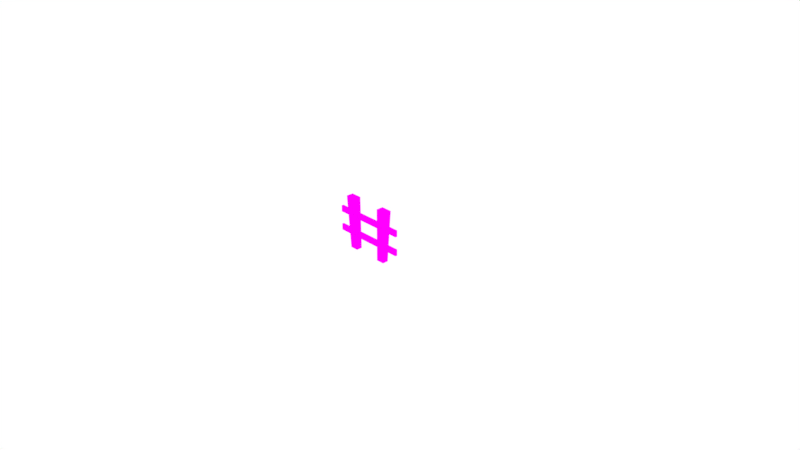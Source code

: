 # Source: Fence2.blend  (saved by Blender 2.78.0; exported with 4.5.12 LTS)
import bpy
from mathutils import Matrix  # noqa: F401  (used for matrix-valued properties, if any)

bpy.ops.wm.read_factory_settings(use_empty=True)
scene = bpy.context.scene
scene.name = 'Scene'

# ---- collections
col_collection_1 = bpy.data.collections.new('Collection 1'); scene.collection.children.link(col_collection_1)

# ---- images (referenced by path relative to the original .blend; pixels are not part of the script)
import os
ASSET_DIR = os.environ.get("B2B_ASSET_DIR", "")  # directory of the original .blend (textures are referenced by path, not embedded)
HERE = os.path.dirname(os.path.abspath(__file__))  # packed textures are extracted next to this script under _unpacked/

def load_image(name, relpath, width, height, colorspace="sRGB"):
    """Load a texture the original file referenced (path relative to the .blend, or extracted next to this script)."""
    p = next((c for c in (os.path.join(HERE, relpath), os.path.join(ASSET_DIR, relpath)) if relpath and os.path.exists(c)), "")
    if p:
        img = bpy.data.images.load(p, check_existing=True)
        img.name = name
    else:  # same state as the original file: an image datablock whose file is absent (Cycles renders it pink)
        img = bpy.data.images.new(name, width, height)
        img.source = "FILE"
        img.filepath = "//" + (relpath or name)
    img.colorspace_settings.name = colorspace
    return img
img_fence2_texture = load_image('Fence2_Texture', 'Fence2_Texture.png', 1024, 1024, 'sRGB')

# ---- materials (node trees are filled in below, after node groups)
mat_fence2_material = bpy.data.materials.new('Fence2_Material')
mat_fence2_material.alpha_threshold = 0.0
mat_fence2_material.roughness = 0.5

# ---- material node trees
mat_fence2_material.use_nodes = True; mat_fence2_material.node_tree.nodes.clear()
_N = mat_fence2_material.node_tree.nodes; _L = mat_fence2_material.node_tree.links
n0 = _N.new('ShaderNodeOutputMaterial'); n0.name = 'Material Output'; n0.location = (300, 300)
n1 = _N.new('ShaderNodeBsdfDiffuse'); n1.name = 'Diffuse BSDF'; n1.location = (10, 300)
n2 = _N.new('ShaderNodeTexImage'); n2.name = 'Image Texture'; n2.location = (-173, 318)
n2.width = 140
n2.image = img_fence2_texture
_L.new(n1.outputs[0], n0.inputs[0])
_L.new(n2.outputs[0], n1.inputs[0])
n0.is_active_output = True

# ---- world
world_world = bpy.data.worlds.new('World'); scene.world = world_world
world_world.color = (1.0, 1.0, 1.0)
world_world.use_sun_shadow = False
world_world.sun_shadow_jitter_overblur = 0.0
world_world.cycles.sampling_method = 'MANUAL'

# ---- cameras
cam_camera = bpy.data.cameras.new('Camera')
cam_camera.clip_end = 100.0
cam_camera.lens = 35.0
cam_camera.sensor_width = 32.0
cam_camera.sensor_height = 18.0
cam_camera.ortho_scale = 7.314
cam_camera.dof.focus_distance = 0.0

# ---- lights
light_lamp = bpy.data.lights.new('Lamp', 'POINT')
light_lamp.transmission_factor = 0.0
light_lamp.cutoff_distance = 30.0
light_lamp.energy = 100.0
light_lamp.shadow_buffer_clip_start = 1.001
light_lamp.shadow_soft_size = 0.1
light_lamp.shadow_maximum_resolution = 0.006
light_lamp.use_absolute_resolution = True

# ---- meshes
me_cube_002 = bpy.data.meshes.new('Cube.002')
me_cube_002.from_pydata([(-0.3054, -0.03949, -0.003758), (-0.3586, -0.04701, 0.7189), (-0.3054, 0.04135, -0.003758), (-0.3586, 0.04886, 0.7189), (-0.1935, -0.03949, -0.003758), (-0.208, -0.04701, 0.7189), (-0.1935, 0.04135, -0.003758), (-0.208, 0.04886, 0.7189), (0.5095, 0.01564, 0.4319), (-0.5098, 0.01564, 0.4319), (-0.5098, 0.01564, 0.5183), (0.5095, 0.01564, 0.5183), (-0.5098, -0.01379, 0.4319), (0.5095, -0.01379, 0.4319), (0.5095, -0.01379, 0.5183), (-0.5098, -0.01379, 0.5183), (0.5095, 0.01564, 0.1683), (-0.5098, 0.01564, 0.1683), (-0.5098, 0.01564, 0.2546), (0.5095, 0.01564, 0.2546), (-0.5098, -0.01379, 0.1683), (0.5095, -0.01379, 0.1683), (0.5095, -0.01379, 0.2546), (-0.5098, -0.01379, 0.2546), (0.1946, -0.03949, -0.003758), (0.2091, -0.04701, 0.7189), (0.1946, 0.04135, -0.003758), (0.2091, 0.04886, 0.7189), (0.3065, -0.03949, -0.003758), (0.3598, -0.04701, 0.7189), (0.3065, 0.04135, -0.003758), (0.3598, 0.04886, 0.7189), (-0.2522, -0.04946, 0.4885), (-0.2522, -0.0547, 0.4885), (-0.2437, -0.04946, 0.4823), (-0.2437, -0.0547, 0.4823), (-0.247, -0.04946, 0.4723), (-0.247, -0.0547, 0.4723), (-0.2575, -0.04946, 0.4723), (-0.2575, -0.0547, 0.4723), (-0.2607, -0.04946, 0.4823), (-0.2607, -0.0547, 0.4823), (-0.2522, -0.04946, 0.482), (-0.2499, -0.04946, 0.4803), (-0.2508, -0.04946, 0.4776), (-0.2536, -0.04946, 0.4776), (-0.2545, -0.04946, 0.4803), (-0.2522, -0.03182, 0.482), (-0.2499, -0.03182, 0.4803), (-0.2508, -0.03182, 0.4776), (-0.2536, -0.03182, 0.4776), (-0.2545, -0.03182, 0.4803), (0.2754, -0.04946, 0.4934), (0.2754, -0.0547, 0.4934), (0.2839, -0.04946, 0.4873), (0.2839, -0.0547, 0.4873), (0.2806, -0.04946, 0.4773), (0.2806, -0.0547, 0.4773), (0.2701, -0.04946, 0.4773), (0.2701, -0.0547, 0.4773), (0.2669, -0.04946, 0.4873), (0.2669, -0.0547, 0.4873), (0.2754, -0.04946, 0.4869), (0.2777, -0.04946, 0.4852), (0.2768, -0.04946, 0.4825), (0.274, -0.04946, 0.4825), (0.2731, -0.04946, 0.4852), (0.2754, -0.03182, 0.4869), (0.2777, -0.03182, 0.4852), (0.2768, -0.03182, 0.4825), (0.274, -0.03182, 0.4825), (0.2731, -0.03182, 0.4852), (0.2436, -0.04946, 0.4629), (0.2436, -0.0547, 0.4629), (0.2521, -0.04946, 0.4567), (0.2521, -0.0547, 0.4567), (0.2488, -0.04946, 0.4467), (0.2488, -0.0547, 0.4467), (0.2383, -0.04946, 0.4467), (0.2383, -0.0547, 0.4467), (0.2351, -0.04946, 0.4567), (0.2351, -0.0547, 0.4567), (0.2436, -0.04946, 0.4564), (0.2459, -0.04946, 0.4547), (0.245, -0.04946, 0.452), (0.2422, -0.04946, 0.452), (0.2413, -0.04946, 0.4547), (0.2436, -0.03182, 0.4564), (0.2459, -0.03182, 0.4547), (0.245, -0.03182, 0.452), (0.2422, -0.03182, 0.452), (0.2413, -0.03182, 0.4547), (-0.2266, -0.04946, 0.208), (-0.2266, -0.0547, 0.208), (-0.2181, -0.04946, 0.2018), (-0.2181, -0.0547, 0.2018), (-0.2214, -0.04946, 0.1918), (-0.2214, -0.0547, 0.1918), (-0.2319, -0.04946, 0.1918), (-0.2319, -0.0547, 0.1918), (-0.2351, -0.04946, 0.2018), (-0.2351, -0.0547, 0.2018), (-0.2266, -0.04946, 0.2014), (-0.2244, -0.04946, 0.1998), (-0.2252, -0.04946, 0.1971), (-0.2281, -0.04946, 0.1971), (-0.2289, -0.04946, 0.1998), (-0.2266, -0.03182, 0.2014), (-0.2244, -0.03182, 0.1998), (-0.2252, -0.03182, 0.1971), (-0.2281, -0.03182, 0.1971), (-0.2289, -0.03182, 0.1998), (-0.2266, 0.05415, 0.2447), (-0.2266, 0.05939, 0.2447), (-0.2351, 0.05415, 0.2385), (-0.2351, 0.05939, 0.2385), (-0.2319, 0.05415, 0.2285), (-0.2319, 0.05939, 0.2285), (-0.2214, 0.05415, 0.2285), (-0.2214, 0.05939, 0.2285), (-0.2181, 0.05415, 0.2385), (-0.2181, 0.05939, 0.2385), (-0.2266, 0.05415, 0.2381), (-0.2289, 0.05415, 0.2365), (-0.2281, 0.05415, 0.2338), (-0.2252, 0.05415, 0.2338), (-0.2243, 0.05415, 0.2365), (-0.2266, 0.03651, 0.2381), (-0.2289, 0.03651, 0.2365), (-0.2281, 0.03651, 0.2338), (-0.2252, 0.03651, 0.2338), (-0.2243, 0.03651, 0.2365), (0.2689, 0.05415, 0.4947), (0.2689, 0.05939, 0.4947), (0.2604, 0.05415, 0.4885), (0.2604, 0.05939, 0.4885), (0.2637, 0.05415, 0.4785), (0.2637, 0.05939, 0.4785), (0.2742, 0.05415, 0.4785), (0.2742, 0.05939, 0.4785), (0.2774, 0.05415, 0.4885), (0.2774, 0.05939, 0.4885), (0.2689, 0.05415, 0.4882), (0.2667, 0.05415, 0.4865), (0.2675, 0.05415, 0.4838), (0.2704, 0.05415, 0.4838), (0.2712, 0.05415, 0.4865), (0.2689, 0.03651, 0.4882), (0.2667, 0.03651, 0.4865), (0.2675, 0.03651, 0.4838), (0.2704, 0.03651, 0.4838), (0.2712, 0.03651, 0.4865), (0.2823, 0.05415, 0.2112), (0.2823, 0.05939, 0.2112), (0.2738, 0.05415, 0.205), (0.2738, 0.05939, 0.205), (0.277, 0.05415, 0.195), (0.277, 0.05939, 0.195), (0.2875, 0.05415, 0.195), (0.2875, 0.05939, 0.195), (0.2908, 0.05415, 0.205), (0.2908, 0.05939, 0.205), (0.2823, 0.05415, 0.2047), (0.28, 0.05415, 0.203), (0.2809, 0.05415, 0.2003), (0.2837, 0.05415, 0.2003), (0.2846, 0.05415, 0.203), (0.2823, 0.03651, 0.2047), (0.28, 0.03651, 0.203), (0.2809, 0.03651, 0.2003), (0.2837, 0.03651, 0.2003), (0.2846, 0.03651, 0.203)], [], [(0, 1, 3, 2), (2, 3, 7, 6), (6, 7, 5, 4), (4, 5, 1, 0), (2, 6, 4, 0), (7, 3, 1, 5), (14, 13, 8, 11), (22, 21, 16, 19), (23, 18, 17, 20), (15, 10, 9, 12), (11, 10, 15, 14), (9, 8, 13, 12), (13, 14, 15, 12), (9, 10, 11, 8), (19, 18, 23, 22), (17, 16, 21, 20), (21, 22, 23, 20), (17, 18, 19, 16), (24, 25, 27, 26), (26, 27, 31, 30), (30, 31, 29, 28), (28, 29, 25, 24), (26, 30, 28, 24), (31, 27, 25, 29), (32, 33, 35, 34), (34, 35, 37, 36), (36, 37, 39, 38), (35, 33, 41, 39, 37), (38, 39, 41, 40), (40, 41, 33, 32), (40, 32, 42, 46), (45, 46, 51, 50), (32, 34, 43, 42), (36, 38, 45, 44), (38, 40, 46, 45), (34, 36, 44, 43), (47, 48, 49, 50, 51), (43, 44, 49, 48), (46, 42, 47, 51), (44, 45, 50, 49), (42, 43, 48, 47), (52, 53, 55, 54), (54, 55, 57, 56), (56, 57, 59, 58), (55, 53, 61, 59, 57), (58, 59, 61, 60), (60, 61, 53, 52), (60, 52, 62, 66), (65, 66, 71, 70), (52, 54, 63, 62), (56, 58, 65, 64), (58, 60, 66, 65), (54, 56, 64, 63), (67, 68, 69, 70, 71), (63, 64, 69, 68), (66, 62, 67, 71), (64, 65, 70, 69), (62, 63, 68, 67), (72, 73, 75, 74), (74, 75, 77, 76), (76, 77, 79, 78), (75, 73, 81, 79, 77), (78, 79, 81, 80), (80, 81, 73, 72), (80, 72, 82, 86), (85, 86, 91, 90), (72, 74, 83, 82), (76, 78, 85, 84), (78, 80, 86, 85), (74, 76, 84, 83), (87, 88, 89, 90, 91), (83, 84, 89, 88), (86, 82, 87, 91), (84, 85, 90, 89), (82, 83, 88, 87), (92, 93, 95, 94), (94, 95, 97, 96), (96, 97, 99, 98), (95, 93, 101, 99, 97), (98, 99, 101, 100), (100, 101, 93, 92), (100, 92, 102, 106), (105, 106, 111, 110), (92, 94, 103, 102), (96, 98, 105, 104), (98, 100, 106, 105), (94, 96, 104, 103), (107, 108, 109, 110, 111), (103, 104, 109, 108), (106, 102, 107, 111), (104, 105, 110, 109), (102, 103, 108, 107), (112, 113, 115, 114), (114, 115, 117, 116), (116, 117, 119, 118), (115, 113, 121, 119, 117), (118, 119, 121, 120), (120, 121, 113, 112), (120, 112, 122, 126), (125, 126, 131, 130), (112, 114, 123, 122), (116, 118, 125, 124), (118, 120, 126, 125), (114, 116, 124, 123), (127, 128, 129, 130, 131), (123, 124, 129, 128), (126, 122, 127, 131), (124, 125, 130, 129), (122, 123, 128, 127), (132, 133, 135, 134), (134, 135, 137, 136), (136, 137, 139, 138), (135, 133, 141, 139, 137), (138, 139, 141, 140), (140, 141, 133, 132), (140, 132, 142, 146), (145, 146, 151, 150), (132, 134, 143, 142), (136, 138, 145, 144), (138, 140, 146, 145), (134, 136, 144, 143), (147, 148, 149, 150, 151), (143, 144, 149, 148), (146, 142, 147, 151), (144, 145, 150, 149), (142, 143, 148, 147), (152, 153, 155, 154), (154, 155, 157, 156), (156, 157, 159, 158), (155, 153, 161, 159, 157), (158, 159, 161, 160), (160, 161, 153, 152), (160, 152, 162, 166), (165, 166, 171, 170), (152, 154, 163, 162), (156, 158, 165, 164), (158, 160, 166, 165), (154, 156, 164, 163), (167, 168, 169, 170, 171), (163, 164, 169, 168), (166, 162, 167, 171), (164, 165, 170, 169), (162, 163, 168, 167)])
_uv = me_cube_002.uv_layers.new(name='UVMap')
_uv.uv.foreach_set('vector', [0.2924, 0.4135, 0.2947, 0.6372, 0.265, 0.6372, 0.2673, 0.4135, 0.5068, 0.5484, 0.4948, 0.3216, 0.5415, 0.3225, 0.5415, 0.5491, 0.6309, 0.4135, 0.6332, 0.632, 0.6035, 0.632, 0.6058, 0.4135, 0.5415, 0.03135, 0.5415, 0.2579, 0.4948, 0.2589, 0.5068, 0.03205, 0.6035, 0.7298, 0.6035, 0.6947, 0.6285, 0.6947, 0.6285, 0.7298, 0.5075, 0.6118, 0.5075, 0.659, 0.4778, 0.659, 0.4778, 0.6118, 0.3861, 0.7479, 0.3861, 0.7217, 0.3952, 0.7217, 0.3952, 0.7479, 0.2856, 0.7262, 0.2856, 0.6999, 0.2947, 0.6999, 0.2947, 0.7262, 0.4869, 0.7479, 0.4778, 0.7479, 0.4778, 0.7217, 0.4869, 0.7217, 0.1824, 0.7262, 0.1732, 0.7262, 0.1732, 0.6999, 0.1824, 0.6999, 0.1112, 0.4135, 0.1112, 0.733, 0.1021, 0.733, 0.1021, 0.4135, 0.031, 0.733, 0.031, 0.4135, 0.04012, 0.4135, 0.04012, 0.733, 0.1465, 0.3508, 0.1198, 0.3508, 0.1198, 0.03135, 0.1465, 0.03135, 0.05777, 0.3508, 0.031, 0.3508, 0.031, 0.03135, 0.05777, 0.03135, 0.6126, 0.03135, 0.6126, 0.3508, 0.6035, 0.3508, 0.6035, 0.03135, 0.6746, 0.3508, 0.6746, 0.03135, 0.6837, 0.03135, 0.6837, 0.3508, 0.2353, 0.3508, 0.2085, 0.3508, 0.2085, 0.03135, 0.2353, 0.03135, 0.2973, 0.03135, 0.3241, 0.03135, 0.3241, 0.3508, 0.2973, 0.3508, 0.7226, 0.4135, 0.7249, 0.632, 0.6952, 0.632, 0.6975, 0.4135, 0.4328, 0.3216, 0.4328, 0.5481, 0.3861, 0.5491, 0.3981, 0.3223, 0.2006, 0.4135, 0.203, 0.6372, 0.1732, 0.6372, 0.1756, 0.4135, 0.3981, 0.2582, 0.3861, 0.03135, 0.4328, 0.03229, 0.4328, 0.2589, 0.6905, 0.7298, 0.6905, 0.6947, 0.7156, 0.6947, 0.7156, 0.7298, 0.4158, 0.6118, 0.4158, 0.659, 0.3861, 0.659, 0.3861, 0.6118, 0.8127, 0.03401, 0.8144, 0.03401, 0.8144, 0.03668, 0.8127, 0.03668, 0.9176, 0.55, 0.9192, 0.55, 0.9192, 0.5533, 0.9176, 0.5533, 0.2872, 0.9284, 0.2856, 0.9284, 0.2856, 0.9251, 0.2872, 0.9251, 0.7869, 0.4842, 0.7888, 0.4816, 0.7919, 0.4826, 0.7919, 0.4859, 0.7888, 0.4869, 0.4513, 0.9501, 0.4497, 0.9501, 0.4497, 0.9469, 0.4513, 0.9469, 0.8127, 0.03135, 0.8144, 0.03135, 0.8144, 0.03401, 0.8127, 0.03401, 0.7869, 0.5523, 0.7888, 0.5496, 0.7895, 0.5515, 0.7889, 0.5523, 0.387, 0.8842, 0.3861, 0.8842, 0.3861, 0.8786, 0.387, 0.8786, 0.7888, 0.5496, 0.7919, 0.5506, 0.7903, 0.5518, 0.7895, 0.5515, 0.7919, 0.5539, 0.7888, 0.5549, 0.7895, 0.553, 0.7903, 0.5527, 0.7888, 0.5549, 0.7869, 0.5523, 0.7889, 0.5523, 0.7895, 0.553, 0.7919, 0.5506, 0.7919, 0.5539, 0.7903, 0.5527, 0.7903, 0.5518, 0.9048, 0.9687, 0.9043, 0.9679, 0.9048, 0.9672, 0.9056, 0.9675, 0.9056, 0.9684, 0.9044, 0.8308, 0.9053, 0.8308, 0.9053, 0.8363, 0.9044, 0.8363, 0.8446, 0.6947, 0.8453, 0.6947, 0.8453, 0.7003, 0.8446, 0.7003, 0.6672, 0.866, 0.6664, 0.866, 0.6664, 0.8605, 0.6672, 0.8605, 0.8453, 0.6947, 0.846, 0.6947, 0.846, 0.7003, 0.8453, 0.7003, 0.031, 0.7984, 0.03263, 0.7984, 0.03263, 0.8011, 0.031, 0.8011, 0.3877, 0.9501, 0.3861, 0.9501, 0.3861, 0.9469, 0.3877, 0.9469, 0.8462, 0.7662, 0.8446, 0.7662, 0.8446, 0.7629, 0.8462, 0.7629, 0.7507, 0.1717, 0.7476, 0.1727, 0.7457, 0.1701, 0.7476, 0.1674, 0.7507, 0.1684, 0.03263, 0.9353, 0.031, 0.9353, 0.031, 0.932, 0.03263, 0.932, 0.031, 0.7957, 0.03263, 0.7957, 0.03263, 0.7984, 0.031, 0.7984, 0.7507, 0.1037, 0.7476, 0.1047, 0.7483, 0.1028, 0.7491, 0.1025, 0.5217, 0.8842, 0.5208, 0.8842, 0.5208, 0.8786, 0.5217, 0.8786, 0.7476, 0.1047, 0.7457, 0.102, 0.7478, 0.102, 0.7483, 0.1028, 0.7476, 0.09937, 0.7507, 0.1004, 0.7491, 0.1016, 0.7483, 0.1013, 0.7507, 0.1004, 0.7507, 0.1037, 0.7491, 0.1025, 0.7491, 0.1016, 0.7457, 0.102, 0.7476, 0.09937, 0.7483, 0.1013, 0.7478, 0.102, 0.94, 0.03206, 0.9405, 0.03135, 0.9413, 0.03162, 0.9413, 0.03251, 0.9405, 0.03278, 0.8762, 0.2358, 0.877, 0.2358, 0.877, 0.2413, 0.8762, 0.2413, 0.841, 0.8308, 0.8417, 0.8308, 0.8417, 0.8363, 0.841, 0.8363, 0.8548, 0.4191, 0.8539, 0.4191, 0.8539, 0.4135, 0.8548, 0.4135, 0.8417, 0.8308, 0.8424, 0.8308, 0.8424, 0.8363, 0.8417, 0.8363, 0.4572, 0.8133, 0.4588, 0.8133, 0.4588, 0.8159, 0.4572, 0.8159, 0.6035, 0.9287, 0.6051, 0.9287, 0.6051, 0.932, 0.6035, 0.932, 0.878, 0.03464, 0.8764, 0.03464, 0.8764, 0.03135, 0.878, 0.03135, 0.6035, 0.7951, 0.6054, 0.7925, 0.6085, 0.7935, 0.6085, 0.7968, 0.6054, 0.7978, 0.9407, 0.2391, 0.939, 0.2391, 0.939, 0.2358, 0.9407, 0.2358, 0.4572, 0.8106, 0.4588, 0.8106, 0.4588, 0.8133, 0.4572, 0.8133, 0.7795, 0.7627, 0.7826, 0.7638, 0.781, 0.765, 0.7801, 0.7647, 0.4506, 0.8842, 0.4497, 0.8842, 0.4497, 0.8786, 0.4506, 0.8786, 0.7826, 0.7638, 0.7826, 0.7671, 0.781, 0.7659, 0.781, 0.765, 0.7795, 0.7681, 0.7776, 0.7654, 0.7796, 0.7654, 0.7801, 0.7661, 0.7776, 0.7654, 0.7795, 0.7627, 0.7801, 0.7647, 0.7796, 0.7654, 0.7826, 0.7671, 0.7795, 0.7681, 0.7801, 0.7661, 0.781, 0.7659, 0.9682, 0.9687, 0.9676, 0.9679, 0.9682, 0.9672, 0.969, 0.9675, 0.969, 0.9684, 0.8762, 0.304, 0.877, 0.304, 0.877, 0.3096, 0.8762, 0.3096, 0.8127, 0.09937, 0.8134, 0.09937, 0.8134, 0.1049, 0.8127, 0.1049, 0.2864, 0.8624, 0.2856, 0.8624, 0.2856, 0.8569, 0.2864, 0.8569, 0.8134, 0.09937, 0.8142, 0.09937, 0.8142, 0.1049, 0.8134, 0.1049, 0.1021, 0.7984, 0.1037, 0.7984, 0.1037, 0.8011, 0.1021, 0.8011, 0.939, 0.3018, 0.9407, 0.3018, 0.9407, 0.3051, 0.939, 0.3051, 0.8556, 0.5533, 0.8539, 0.5533, 0.8539, 0.55, 0.8556, 0.55, 0.7476, 0.2354, 0.7507, 0.2364, 0.7507, 0.2397, 0.7476, 0.2408, 0.7457, 0.2381, 0.9407, 0.1709, 0.939, 0.1709, 0.939, 0.1676, 0.9407, 0.1676, 0.1021, 0.7957, 0.1037, 0.7957, 0.1037, 0.7984, 0.1021, 0.7984, 0.7795, 0.6947, 0.7826, 0.6957, 0.781, 0.6969, 0.7801, 0.6967, 0.877, 0.1731, 0.8762, 0.1731, 0.8762, 0.1676, 0.877, 0.1676, 0.7826, 0.6957, 0.7826, 0.699, 0.781, 0.6978, 0.781, 0.6969, 0.7795, 0.7001, 0.7776, 0.6974, 0.7796, 0.6974, 0.7801, 0.6981, 0.7776, 0.6974, 0.7795, 0.6947, 0.7801, 0.6967, 0.7796, 0.6974, 0.7826, 0.699, 0.7795, 0.7001, 0.7801, 0.6981, 0.781, 0.6978, 0.9673, 0.9004, 0.9668, 0.8997, 0.9673, 0.899, 0.9681, 0.8993, 0.9681, 0.9002, 0.9039, 0.899, 0.9048, 0.899, 0.9048, 0.9045, 0.9039, 0.9045, 0.8127, 0.304, 0.8134, 0.304, 0.8134, 0.3096, 0.8127, 0.3096, 0.8514, 0.6231, 0.8505, 0.6231, 0.8505, 0.6176, 0.8514, 0.6176, 0.8134, 0.304, 0.8142, 0.304, 0.8142, 0.3096, 0.8134, 0.3096, 0.3877, 0.8133, 0.3861, 0.8133, 0.3861, 0.8106, 0.3877, 0.8106, 0.939, 0.09937, 0.9407, 0.09937, 0.9407, 0.1027, 0.939, 0.1027, 0.9082, 0.7629, 0.9099, 0.7629, 0.9099, 0.7662, 0.9082, 0.7662, 0.2875, 0.7889, 0.2906, 0.7899, 0.2906, 0.7932, 0.2875, 0.7942, 0.2856, 0.7915, 0.9184, 0.4851, 0.9168, 0.4851, 0.9168, 0.4818, 0.9184, 0.4818, 0.3877, 0.8159, 0.3861, 0.8159, 0.3861, 0.8133, 0.3877, 0.8133, 0.6724, 0.7925, 0.6755, 0.7935, 0.6739, 0.7947, 0.673, 0.7944, 0.09475, 0.8693, 0.09388, 0.8693, 0.09388, 0.8638, 0.09475, 0.8638, 0.6755, 0.7935, 0.6755, 0.7968, 0.6739, 0.7956, 0.6739, 0.7947, 0.6724, 0.7978, 0.6705, 0.7951, 0.6725, 0.7951, 0.673, 0.7959, 0.6705, 0.7951, 0.6724, 0.7925, 0.673, 0.7944, 0.6725, 0.7951, 0.6755, 0.7968, 0.6724, 0.7978, 0.673, 0.7959, 0.6739, 0.7956, 0.9678, 0.8322, 0.9673, 0.8315, 0.9678, 0.8308, 0.9687, 0.831, 0.9687, 0.8319, 0.841, 0.899, 0.8419, 0.899, 0.8419, 0.9045, 0.841, 0.9045, 0.779, 0.8363, 0.7783, 0.8363, 0.7783, 0.8308, 0.779, 0.8308, 0.1732, 0.8569, 0.1741, 0.8569, 0.1741, 0.8624, 0.1732, 0.8624, 0.7783, 0.8363, 0.7776, 0.8363, 0.7776, 0.8308, 0.7783, 0.8308, 0.7885, 0.6203, 0.7869, 0.6203, 0.7869, 0.6176, 0.7885, 0.6176, 0.9168, 0.4135, 0.9184, 0.4135, 0.9184, 0.4168, 0.9168, 0.4168, 0.9134, 0.6176, 0.9151, 0.6176, 0.9151, 0.6209, 0.9134, 0.6209, 0.7476, 0.03135, 0.7507, 0.03236, 0.7507, 0.03566, 0.7476, 0.03668, 0.7457, 0.03401, 0.09463, 0.932, 0.09625, 0.932, 0.09625, 0.9353, 0.09463, 0.9353, 0.7885, 0.6229, 0.7869, 0.6229, 0.7869, 0.6203, 0.7885, 0.6203, 0.1732, 0.7915, 0.1752, 0.7889, 0.1758, 0.7908, 0.1753, 0.7915, 0.03188, 0.8693, 0.031, 0.8693, 0.031, 0.8638, 0.03188, 0.8638, 0.1752, 0.7889, 0.1783, 0.7899, 0.1766, 0.7911, 0.1758, 0.7908, 0.1783, 0.7932, 0.1752, 0.7942, 0.1758, 0.7923, 0.1766, 0.792, 0.1752, 0.7942, 0.1732, 0.7915, 0.1753, 0.7915, 0.1758, 0.7923, 0.1783, 0.7899, 0.1783, 0.7932, 0.1766, 0.792, 0.1766, 0.7911, 0.8415, 0.9687, 0.8409, 0.9679, 0.8415, 0.9672, 0.8423, 0.9675, 0.8423, 0.9684, 0.908, 0.6947, 0.9089, 0.6947, 0.9089, 0.7003, 0.908, 0.7003, 0.8142, 0.2413, 0.8134, 0.2413, 0.8134, 0.2358, 0.8142, 0.2358, 0.8539, 0.4818, 0.8548, 0.4818, 0.8548, 0.4873, 0.8539, 0.4873, 0.8134, 0.2413, 0.8127, 0.2413, 0.8127, 0.2358, 0.8134, 0.2358, 0.5225, 0.8133, 0.5208, 0.8133, 0.5208, 0.8106, 0.5225, 0.8106, 0.5208, 0.9469, 0.5225, 0.9469, 0.5225, 0.9501, 0.5208, 0.9501, 0.1732, 0.9251, 0.1749, 0.9251, 0.1749, 0.9284, 0.1732, 0.9284, 0.7507, 0.3045, 0.7507, 0.3078, 0.7476, 0.3088, 0.7457, 0.3061, 0.7476, 0.3034, 0.6687, 0.932, 0.6671, 0.932, 0.6671, 0.9287, 0.6687, 0.9287, 0.5225, 0.8159, 0.5208, 0.8159, 0.5208, 0.8133, 0.5225, 0.8133, 0.7919, 0.4179, 0.7888, 0.4189, 0.7895, 0.4169, 0.7903, 0.4167, 0.877, 0.1049, 0.8762, 0.1049, 0.8762, 0.09937, 0.877, 0.09937, 0.7888, 0.4189, 0.7869, 0.4162, 0.7889, 0.4162, 0.7895, 0.4169, 0.7888, 0.4135, 0.7919, 0.4146, 0.7903, 0.4158, 0.7895, 0.4155, 0.7919, 0.4146, 0.7919, 0.4179, 0.7903, 0.4167, 0.7903, 0.4158, 0.7869, 0.4162, 0.7888, 0.4135, 0.7895, 0.4155, 0.7889, 0.4162, 0.7781, 0.9687, 0.7776, 0.9679, 0.7781, 0.9672, 0.7789, 0.9675, 0.7789, 0.9684, 0.7776, 0.899, 0.7785, 0.899, 0.7785, 0.9045, 0.7776, 0.9045, 0.8142, 0.1731, 0.8134, 0.1731, 0.8134, 0.1676, 0.8142, 0.1676, 0.6035, 0.8605, 0.6044, 0.8605, 0.6044, 0.866, 0.6035, 0.866, 0.8134, 0.1731, 0.8127, 0.1731, 0.8127, 0.1676, 0.8134, 0.1676])
me_cube_002.materials.append(mat_fence2_material)
me_cube_002.use_remesh_preserve_volume = False
me_cube_002.use_remesh_preserve_attributes = False
me_cube_002.use_mirror_vertex_groups = False
me_cube_002.update()

# ---- objects
ob_fence2 = bpy.data.objects.new('Fence2', me_cube_002)
ob_lamp = bpy.data.objects.new('Lamp', light_lamp)
ob_camera = bpy.data.objects.new('Camera', cam_camera)

# ---- transforms, parenting, visibility, modifiers, constraints
ob_fence2.location = (0.0, 0.0, 0.0)
ob_fence2.lock_rotations_4d = False
ob_fence2.empty_display_type = 'ARROWS'
ob_fence2.lineart.crease_threshold = 0.0
ob_lamp.location = (6.5, 3.247, 3.362)
ob_lamp.rotation_euler = (0.6503, 0.05522, 1.866)
ob_lamp.lock_rotations_4d = False
ob_lamp.empty_display_type = 'ARROWS'
ob_lamp.color = (0.0, 0.0, 0.0, 0.0)
ob_lamp.lineart.crease_threshold = 0.0
ob_camera.location = (7.481, -6.508, 5.344)
ob_camera.rotation_euler = (1.109, 0.0, 0.8149)
ob_camera.lock_rotations_4d = False
ob_camera.empty_display_type = 'ARROWS'
ob_camera.color = (0.0, 0.0, 0.0, 0.0)
ob_camera.display_type = 'WIRE'
ob_camera.lineart.crease_threshold = 0.0

# ---- collection membership
col_collection_1.objects.link(ob_fence2)
col_collection_1.objects.link(ob_lamp)
col_collection_1.objects.link(ob_camera)

# ---- scene / render settings (as saved in the file)
scene.camera = ob_camera
scene.frame_start = 1; scene.frame_end = 250; scene.frame_set(1)
scene.render.engine = 'CYCLES'
scene.render.resolution_percentage = 50
scene.render.dither_intensity = 0.0
scene.cycles.use_denoising = False
scene.cycles.samples = 128
scene.cycles.sampling_pattern = 'TABULATED_SOBOL'
scene.cycles.light_sampling_threshold = 0.0
scene.cycles.use_adaptive_sampling = False
scene.cycles.use_light_tree = False
scene.cycles.blur_glossy = 0.0
scene.cycles.sample_clamp_indirect = 0.0
scene.cycles.bake_type = 'ENVIRONMENT'
scene.view_settings.view_transform = 'Standard'
bpy.context.view_layer.update()

